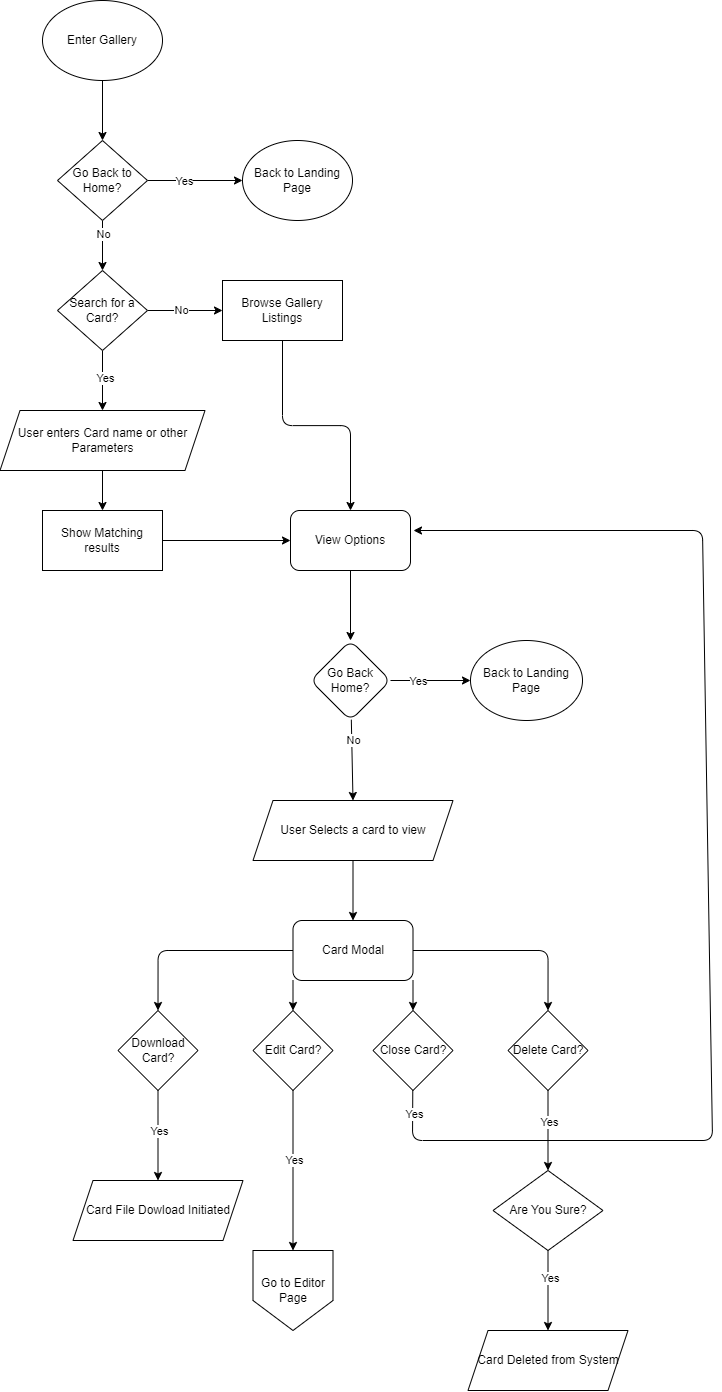

The diagram above was exported from draw.io. Its source (the exported page's mxGraphModel, read from the mxfile embedded in the PNG):
<mxGraphModel dx="2382" dy="736" grid="1" gridSize="10" guides="1" tooltips="1" connect="1" arrows="1" fold="1" page="1" pageScale="1" pageWidth="850" pageHeight="1100" math="0" shadow="0">
  <root>
    <mxCell id="0" />
    <mxCell id="1" parent="0" />
    <mxCell id="4" value="" style="edgeStyle=none;html=1;" parent="1" source="2" target="3" edge="1">
      <mxGeometry relative="1" as="geometry" />
    </mxCell>
    <mxCell id="2" value="Enter Gallery" style="ellipse;whiteSpace=wrap;html=1;" parent="1" vertex="1">
      <mxGeometry x="120" y="40" width="120" height="80" as="geometry" />
    </mxCell>
    <mxCell id="6" value="" style="edgeStyle=none;html=1;" parent="1" source="3" target="5" edge="1">
      <mxGeometry relative="1" as="geometry" />
    </mxCell>
    <mxCell id="7" value="Yes" style="edgeLabel;html=1;align=center;verticalAlign=middle;resizable=0;points=[];" parent="6" vertex="1" connectable="0">
      <mxGeometry x="-0.2376" y="1" relative="1" as="geometry">
        <mxPoint y="1" as="offset" />
      </mxGeometry>
    </mxCell>
    <mxCell id="12" value="" style="edgeStyle=none;html=1;" parent="1" source="3" target="11" edge="1">
      <mxGeometry relative="1" as="geometry" />
    </mxCell>
    <mxCell id="15" value="No" style="edgeLabel;html=1;align=center;verticalAlign=middle;resizable=0;points=[];" parent="12" vertex="1" connectable="0">
      <mxGeometry x="-0.456" relative="1" as="geometry">
        <mxPoint as="offset" />
      </mxGeometry>
    </mxCell>
    <mxCell id="3" value="Go Back to Home?" style="rhombus;whiteSpace=wrap;html=1;" parent="1" vertex="1">
      <mxGeometry x="135" y="180" width="90" height="80" as="geometry" />
    </mxCell>
    <mxCell id="5" value="Back to Landing Page" style="ellipse;whiteSpace=wrap;html=1;" parent="1" vertex="1">
      <mxGeometry x="320" y="180" width="110" height="80" as="geometry" />
    </mxCell>
    <mxCell id="19" value="" style="edgeStyle=none;html=1;" parent="1" source="8" target="18" edge="1">
      <mxGeometry relative="1" as="geometry" />
    </mxCell>
    <mxCell id="8" value="User enters Card name or other Parameters" style="shape=parallelogram;perimeter=parallelogramPerimeter;whiteSpace=wrap;html=1;fixedSize=1;" parent="1" vertex="1">
      <mxGeometry x="77.5" y="450" width="205" height="60" as="geometry" />
    </mxCell>
    <mxCell id="13" value="" style="edgeStyle=none;html=1;" parent="1" source="11" target="8" edge="1">
      <mxGeometry relative="1" as="geometry" />
    </mxCell>
    <mxCell id="14" value="Yes" style="edgeLabel;html=1;align=center;verticalAlign=middle;resizable=0;points=[];" parent="13" vertex="1" connectable="0">
      <mxGeometry x="-0.1257" y="2" relative="1" as="geometry">
        <mxPoint as="offset" />
      </mxGeometry>
    </mxCell>
    <mxCell id="17" value="" style="edgeStyle=none;html=1;" parent="1" source="11" target="16" edge="1">
      <mxGeometry relative="1" as="geometry" />
    </mxCell>
    <mxCell id="25" value="No" style="edgeLabel;html=1;align=center;verticalAlign=middle;resizable=0;points=[];" parent="17" vertex="1" connectable="0">
      <mxGeometry x="-0.1303" y="1" relative="1" as="geometry">
        <mxPoint as="offset" />
      </mxGeometry>
    </mxCell>
    <mxCell id="11" value="Search for a Card?" style="rhombus;whiteSpace=wrap;html=1;" parent="1" vertex="1">
      <mxGeometry x="135" y="310" width="90" height="80" as="geometry" />
    </mxCell>
    <mxCell id="66" style="edgeStyle=orthogonalEdgeStyle;html=1;entryX=0.5;entryY=0;entryDx=0;entryDy=0;" edge="1" parent="1" source="16" target="64">
      <mxGeometry relative="1" as="geometry" />
    </mxCell>
    <mxCell id="16" value="Browse Gallery Listings" style="whiteSpace=wrap;html=1;" parent="1" vertex="1">
      <mxGeometry x="300" y="320" width="120" height="60" as="geometry" />
    </mxCell>
    <mxCell id="65" style="edgeStyle=none;html=1;entryX=0;entryY=0.5;entryDx=0;entryDy=0;" edge="1" parent="1" source="18" target="64">
      <mxGeometry relative="1" as="geometry" />
    </mxCell>
    <mxCell id="18" value="Show Matching results" style="whiteSpace=wrap;html=1;" parent="1" vertex="1">
      <mxGeometry x="120" y="550" width="120" height="60" as="geometry" />
    </mxCell>
    <mxCell id="35" value="" style="edgeStyle=none;html=1;" parent="1" source="22" target="34" edge="1">
      <mxGeometry relative="1" as="geometry" />
    </mxCell>
    <mxCell id="22" value="User Selects a card to view" style="shape=parallelogram;perimeter=parallelogramPerimeter;whiteSpace=wrap;html=1;fixedSize=1;" parent="1" vertex="1">
      <mxGeometry x="330.5" y="840" width="200" height="60" as="geometry" />
    </mxCell>
    <mxCell id="41" style="edgeStyle=orthogonalEdgeStyle;html=1;exitX=0;exitY=0.5;exitDx=0;exitDy=0;entryX=0.5;entryY=0;entryDx=0;entryDy=0;" parent="1" source="34" target="37" edge="1">
      <mxGeometry relative="1" as="geometry">
        <mxPoint x="225.5" y="989.6666666666667" as="targetPoint" />
      </mxGeometry>
    </mxCell>
    <mxCell id="42" style="edgeStyle=none;html=1;exitX=0;exitY=1;exitDx=0;exitDy=0;entryX=0.5;entryY=0;entryDx=0;entryDy=0;" parent="1" source="34" target="36" edge="1">
      <mxGeometry relative="1" as="geometry" />
    </mxCell>
    <mxCell id="43" style="edgeStyle=none;html=1;exitX=1;exitY=1;exitDx=0;exitDy=0;entryX=0.5;entryY=0;entryDx=0;entryDy=0;" parent="1" source="34" target="38" edge="1">
      <mxGeometry relative="1" as="geometry" />
    </mxCell>
    <mxCell id="44" style="edgeStyle=orthogonalEdgeStyle;html=1;exitX=1;exitY=0.5;exitDx=0;exitDy=0;entryX=0.5;entryY=0;entryDx=0;entryDy=0;" parent="1" source="34" target="39" edge="1">
      <mxGeometry relative="1" as="geometry" />
    </mxCell>
    <mxCell id="34" value="Card Modal" style="rounded=1;whiteSpace=wrap;html=1;" parent="1" vertex="1">
      <mxGeometry x="370.5" y="960" width="120" height="60" as="geometry" />
    </mxCell>
    <mxCell id="49" value="" style="edgeStyle=none;html=1;" parent="1" source="36" edge="1">
      <mxGeometry relative="1" as="geometry">
        <mxPoint x="370.5" y="1290" as="targetPoint" />
      </mxGeometry>
    </mxCell>
    <mxCell id="51" value="Yes" style="edgeLabel;html=1;align=center;verticalAlign=middle;resizable=0;points=[];" parent="49" vertex="1" connectable="0">
      <mxGeometry x="-0.1308" relative="1" as="geometry">
        <mxPoint as="offset" />
      </mxGeometry>
    </mxCell>
    <mxCell id="36" value="Edit Card?" style="rhombus;whiteSpace=wrap;html=1;" parent="1" vertex="1">
      <mxGeometry x="330.5" y="1050" width="80" height="80" as="geometry" />
    </mxCell>
    <mxCell id="46" value="" style="edgeStyle=none;html=1;" parent="1" source="37" target="45" edge="1">
      <mxGeometry relative="1" as="geometry" />
    </mxCell>
    <mxCell id="47" value="Yes" style="edgeLabel;html=1;align=center;verticalAlign=middle;resizable=0;points=[];" parent="46" vertex="1" connectable="0">
      <mxGeometry x="-0.3259" y="3" relative="1" as="geometry">
        <mxPoint x="-3" y="9" as="offset" />
      </mxGeometry>
    </mxCell>
    <mxCell id="37" value="Download Card?" style="rhombus;whiteSpace=wrap;html=1;" parent="1" vertex="1">
      <mxGeometry x="195.5" y="1050" width="80" height="80" as="geometry" />
    </mxCell>
    <mxCell id="77" style="edgeStyle=none;html=1;" edge="1" parent="1" source="38">
      <mxGeometry relative="1" as="geometry">
        <mxPoint x="491" y="570" as="targetPoint" />
        <Array as="points">
          <mxPoint x="490" y="1180" />
          <mxPoint x="790" y="1180" />
          <mxPoint x="780" y="570" />
        </Array>
      </mxGeometry>
    </mxCell>
    <mxCell id="78" value="Yes" style="edgeLabel;html=1;align=center;verticalAlign=middle;resizable=0;points=[];" vertex="1" connectable="0" parent="77">
      <mxGeometry x="-0.9623" y="1" relative="1" as="geometry">
        <mxPoint y="-1" as="offset" />
      </mxGeometry>
    </mxCell>
    <mxCell id="38" value="Close Card?" style="rhombus;whiteSpace=wrap;html=1;" parent="1" vertex="1">
      <mxGeometry x="450.5" y="1050" width="80" height="80" as="geometry" />
    </mxCell>
    <mxCell id="55" value="" style="edgeStyle=none;html=1;" parent="1" source="39" target="54" edge="1">
      <mxGeometry relative="1" as="geometry" />
    </mxCell>
    <mxCell id="56" value="Yes" style="edgeLabel;html=1;align=center;verticalAlign=middle;resizable=0;points=[];" parent="55" vertex="1" connectable="0">
      <mxGeometry x="-0.195" relative="1" as="geometry">
        <mxPoint as="offset" />
      </mxGeometry>
    </mxCell>
    <mxCell id="39" value="Delete Card?" style="rhombus;whiteSpace=wrap;html=1;" parent="1" vertex="1">
      <mxGeometry x="585.5" y="1050" width="80" height="80" as="geometry" />
    </mxCell>
    <mxCell id="45" value="Card File Dowload Initiated" style="shape=parallelogram;perimeter=parallelogramPerimeter;whiteSpace=wrap;html=1;fixedSize=1;" parent="1" vertex="1">
      <mxGeometry x="150.5" y="1220" width="170" height="60" as="geometry" />
    </mxCell>
    <mxCell id="50" value="Go to Editor Page" style="shape=offPageConnector;whiteSpace=wrap;html=1;" parent="1" vertex="1">
      <mxGeometry x="330.5" y="1290" width="80" height="80" as="geometry" />
    </mxCell>
    <mxCell id="58" value="" style="edgeStyle=none;html=1;" parent="1" source="54" target="57" edge="1">
      <mxGeometry relative="1" as="geometry" />
    </mxCell>
    <mxCell id="59" value="Yes" style="edgeLabel;html=1;align=center;verticalAlign=middle;resizable=0;points=[];" parent="58" vertex="1" connectable="0">
      <mxGeometry x="-0.3283" y="1" relative="1" as="geometry">
        <mxPoint as="offset" />
      </mxGeometry>
    </mxCell>
    <mxCell id="54" value="Are You Sure?" style="rhombus;whiteSpace=wrap;html=1;" parent="1" vertex="1">
      <mxGeometry x="570.5" y="1210" width="110" height="80" as="geometry" />
    </mxCell>
    <mxCell id="57" value="Card Deleted from System" style="shape=parallelogram;perimeter=parallelogramPerimeter;whiteSpace=wrap;html=1;fixedSize=1;" parent="1" vertex="1">
      <mxGeometry x="545.5" y="1370" width="160" height="60" as="geometry" />
    </mxCell>
    <mxCell id="70" value="" style="edgeStyle=none;html=1;" edge="1" parent="1" source="64" target="69">
      <mxGeometry relative="1" as="geometry" />
    </mxCell>
    <mxCell id="64" value="View Options" style="rounded=1;whiteSpace=wrap;html=1;" vertex="1" parent="1">
      <mxGeometry x="368" y="550" width="120" height="60" as="geometry" />
    </mxCell>
    <mxCell id="72" value="" style="edgeStyle=none;html=1;" edge="1" parent="1" source="69" target="71">
      <mxGeometry relative="1" as="geometry" />
    </mxCell>
    <mxCell id="73" value="Yes" style="edgeLabel;html=1;align=center;verticalAlign=middle;resizable=0;points=[];" vertex="1" connectable="0" parent="72">
      <mxGeometry x="-0.3528" relative="1" as="geometry">
        <mxPoint as="offset" />
      </mxGeometry>
    </mxCell>
    <mxCell id="74" style="edgeStyle=none;html=1;entryX=0.5;entryY=0;entryDx=0;entryDy=0;" edge="1" parent="1" source="69" target="22">
      <mxGeometry relative="1" as="geometry" />
    </mxCell>
    <mxCell id="76" value="No" style="edgeLabel;html=1;align=center;verticalAlign=middle;resizable=0;points=[];" vertex="1" connectable="0" parent="74">
      <mxGeometry x="-0.4914" y="1" relative="1" as="geometry">
        <mxPoint as="offset" />
      </mxGeometry>
    </mxCell>
    <mxCell id="69" value="Go Back Home?" style="rhombus;whiteSpace=wrap;html=1;rounded=1;" vertex="1" parent="1">
      <mxGeometry x="388" y="680" width="80" height="80" as="geometry" />
    </mxCell>
    <mxCell id="71" value="Back to Landing Page" style="ellipse;whiteSpace=wrap;html=1;rounded=1;" vertex="1" parent="1">
      <mxGeometry x="548" y="680" width="112" height="80" as="geometry" />
    </mxCell>
  </root>
</mxGraphModel>